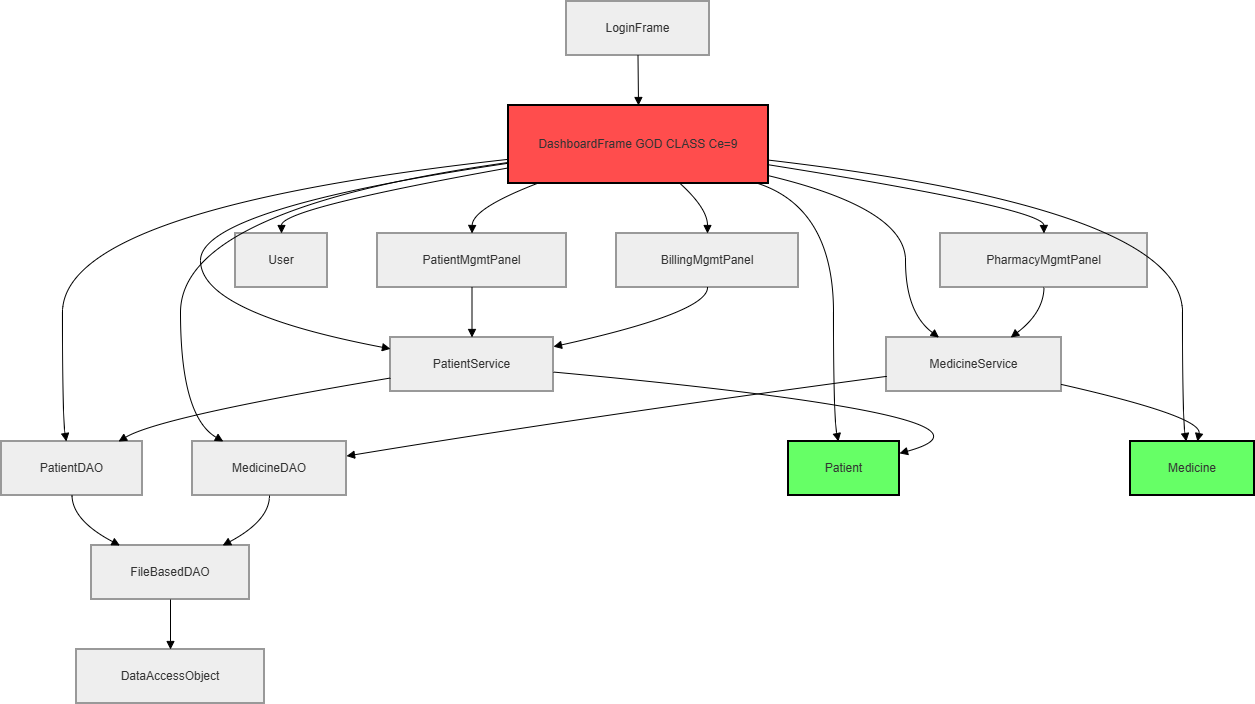

The diagram above was exported from draw.io. Its source (the exported page's mxGraphModel, read from the mxfile embedded in the PNG):
<mxGraphModel dx="1264" dy="768" grid="1" gridSize="10" guides="1" tooltips="1" connect="1" arrows="1" fold="1" page="1" pageScale="1" pageWidth="850" pageHeight="1100" math="0" shadow="0">
  <root>
    <mxCell id="0" />
    <mxCell id="1" parent="0" />
    <mxCell id="-BvKgEKknyLy26WNoi4k-1" parent="1" style="whiteSpace=wrap;strokeWidth=2;fillColor=light-dark(#eeeeee,#1f2020);strokeColor=light-dark(#999999,#cccccc);fontColor=light-dark(#333333,#cccccc);" value="LoginFrame" vertex="1">
      <mxGeometry height="54" width="143" x="585" y="20" as="geometry" />
    </mxCell>
    <mxCell id="-BvKgEKknyLy26WNoi4k-2" parent="1" style="whiteSpace=wrap;strokeWidth=2;fillColor=#ff4d4d;strokeColor=#000;fontColor=light-dark(#333333,#cccccc);" value="DashboardFrame GOD CLASS Ce=9" vertex="1">
      <mxGeometry height="78" width="260" x="527" y="124" as="geometry" />
    </mxCell>
    <mxCell id="-BvKgEKknyLy26WNoi4k-3" parent="1" style="whiteSpace=wrap;strokeWidth=2;fillColor=light-dark(#eeeeee,#1f2020);strokeColor=light-dark(#999999,#cccccc);fontColor=light-dark(#333333,#cccccc);" value="PatientMgmtPanel" vertex="1">
      <mxGeometry height="54" width="189" x="396" y="252" as="geometry" />
    </mxCell>
    <mxCell id="-BvKgEKknyLy26WNoi4k-4" parent="1" style="whiteSpace=wrap;strokeWidth=2;fillColor=light-dark(#eeeeee,#1f2020);strokeColor=light-dark(#999999,#cccccc);fontColor=light-dark(#333333,#cccccc);" value="PharmacyMgmtPanel" vertex="1">
      <mxGeometry height="54" width="207" x="959" y="252" as="geometry" />
    </mxCell>
    <mxCell id="-BvKgEKknyLy26WNoi4k-5" parent="1" style="whiteSpace=wrap;strokeWidth=2;fillColor=light-dark(#eeeeee,#1f2020);strokeColor=light-dark(#999999,#cccccc);fontColor=light-dark(#333333,#cccccc);" value="BillingMgmtPanel" vertex="1">
      <mxGeometry height="54" width="182" x="635" y="252" as="geometry" />
    </mxCell>
    <mxCell id="-BvKgEKknyLy26WNoi4k-6" parent="1" style="whiteSpace=wrap;strokeWidth=2;fillColor=light-dark(#eeeeee,#1f2020);strokeColor=light-dark(#999999,#cccccc);fontColor=light-dark(#333333,#cccccc);" value="PatientService" vertex="1">
      <mxGeometry height="54" width="163" x="409" y="356" as="geometry" />
    </mxCell>
    <mxCell id="-BvKgEKknyLy26WNoi4k-7" parent="1" style="whiteSpace=wrap;strokeWidth=2;fillColor=light-dark(#eeeeee,#1f2020);strokeColor=light-dark(#999999,#cccccc);fontColor=light-dark(#333333,#cccccc);" value="MedicineService" vertex="1">
      <mxGeometry height="54" width="175" x="905" y="356" as="geometry" />
    </mxCell>
    <mxCell id="-BvKgEKknyLy26WNoi4k-8" parent="1" style="whiteSpace=wrap;strokeWidth=2;fillColor=light-dark(#eeeeee,#1f2020);strokeColor=light-dark(#999999,#cccccc);fontColor=light-dark(#333333,#cccccc);" value="PatientDAO" vertex="1">
      <mxGeometry height="54" width="141" x="20" y="460" as="geometry" />
    </mxCell>
    <mxCell id="-BvKgEKknyLy26WNoi4k-9" parent="1" style="whiteSpace=wrap;strokeWidth=2;fillColor=light-dark(#eeeeee,#1f2020);strokeColor=light-dark(#999999,#cccccc);fontColor=light-dark(#333333,#cccccc);" value="MedicineDAO" vertex="1">
      <mxGeometry height="54" width="154" x="211" y="460" as="geometry" />
    </mxCell>
    <mxCell id="-BvKgEKknyLy26WNoi4k-10" parent="1" style="whiteSpace=wrap;strokeWidth=2;fillColor=light-dark(#eeeeee,#1f2020);strokeColor=light-dark(#999999,#cccccc);fontColor=light-dark(#333333,#cccccc);" value="FileBasedDAO" vertex="1">
      <mxGeometry height="54" width="158" x="110" y="564" as="geometry" />
    </mxCell>
    <mxCell id="-BvKgEKknyLy26WNoi4k-11" parent="1" style="whiteSpace=wrap;strokeWidth=2;fillColor=light-dark(#eeeeee,#1f2020);strokeColor=light-dark(#999999,#cccccc);fontColor=light-dark(#333333,#cccccc);" value="DataAccessObject" vertex="1">
      <mxGeometry height="54" width="188" x="95" y="668" as="geometry" />
    </mxCell>
    <mxCell id="-BvKgEKknyLy26WNoi4k-12" parent="1" style="whiteSpace=wrap;strokeWidth=2;fillColor=#66ff66;strokeColor=#000;fontColor=light-dark(#333333,#cccccc);" value="Patient" vertex="1">
      <mxGeometry height="54" width="111" x="807" y="460" as="geometry" />
    </mxCell>
    <mxCell id="-BvKgEKknyLy26WNoi4k-13" parent="1" style="whiteSpace=wrap;strokeWidth=2;fillColor=#66ff66;strokeColor=#000;fontColor=light-dark(#333333,#cccccc);" value="Medicine" vertex="1">
      <mxGeometry height="54" width="124" x="1149" y="460" as="geometry" />
    </mxCell>
    <mxCell id="-BvKgEKknyLy26WNoi4k-14" parent="1" style="whiteSpace=wrap;strokeWidth=2;fillColor=light-dark(#eeeeee,#1f2020);strokeColor=light-dark(#999999,#cccccc);fontColor=light-dark(#333333,#cccccc);" value="User" vertex="1">
      <mxGeometry height="54" width="92" x="254" y="252" as="geometry" />
    </mxCell>
    <mxCell id="-BvKgEKknyLy26WNoi4k-15" edge="1" parent="1" source="-BvKgEKknyLy26WNoi4k-1" style="curved=1;startArrow=none;endArrow=block;exitX=0.5;exitY=1;entryX=0.5;entryY=0;rounded=0;" target="-BvKgEKknyLy26WNoi4k-2" value="">
      <mxGeometry relative="1" as="geometry">
        <Array as="points" />
      </mxGeometry>
    </mxCell>
    <mxCell id="-BvKgEKknyLy26WNoi4k-16" edge="1" parent="1" source="-BvKgEKknyLy26WNoi4k-2" style="curved=1;startArrow=none;endArrow=block;exitX=0.11;exitY=1;entryX=0.5;entryY=0;rounded=0;" target="-BvKgEKknyLy26WNoi4k-3" value="">
      <mxGeometry relative="1" as="geometry">
        <Array as="points">
          <mxPoint x="491" y="227" />
        </Array>
      </mxGeometry>
    </mxCell>
    <mxCell id="-BvKgEKknyLy26WNoi4k-17" edge="1" parent="1" source="-BvKgEKknyLy26WNoi4k-2" style="curved=1;startArrow=none;endArrow=block;exitX=1;exitY=0.76;entryX=0.5;entryY=0;rounded=0;" target="-BvKgEKknyLy26WNoi4k-4" value="">
      <mxGeometry relative="1" as="geometry">
        <Array as="points">
          <mxPoint x="1062" y="227" />
        </Array>
      </mxGeometry>
    </mxCell>
    <mxCell id="-BvKgEKknyLy26WNoi4k-18" edge="1" parent="1" source="-BvKgEKknyLy26WNoi4k-2" style="curved=1;startArrow=none;endArrow=block;exitX=0.66;exitY=1;entryX=0.5;entryY=0;rounded=0;" target="-BvKgEKknyLy26WNoi4k-5" value="">
      <mxGeometry relative="1" as="geometry">
        <Array as="points">
          <mxPoint x="726" y="227" />
        </Array>
      </mxGeometry>
    </mxCell>
    <mxCell id="-BvKgEKknyLy26WNoi4k-19" edge="1" parent="1" source="-BvKgEKknyLy26WNoi4k-2" style="curved=1;startArrow=none;endArrow=block;exitX=0;exitY=0.74;entryX=0;entryY=0.21;rounded=0;" target="-BvKgEKknyLy26WNoi4k-6" value="">
      <mxGeometry relative="1" as="geometry">
        <Array as="points">
          <mxPoint x="219" y="227" />
          <mxPoint x="219" y="331" />
        </Array>
      </mxGeometry>
    </mxCell>
    <mxCell id="-BvKgEKknyLy26WNoi4k-20" edge="1" parent="1" source="-BvKgEKknyLy26WNoi4k-2" style="curved=1;startArrow=none;endArrow=block;exitX=1;exitY=0.9;entryX=0.3;entryY=0;rounded=0;" target="-BvKgEKknyLy26WNoi4k-7" value="">
      <mxGeometry relative="1" as="geometry">
        <Array as="points">
          <mxPoint x="924" y="227" />
          <mxPoint x="924" y="331" />
        </Array>
      </mxGeometry>
    </mxCell>
    <mxCell id="-BvKgEKknyLy26WNoi4k-21" edge="1" parent="1" source="-BvKgEKknyLy26WNoi4k-2" style="curved=1;startArrow=none;endArrow=block;exitX=0;exitY=0.69;entryX=0.46;entryY=0;rounded=0;" target="-BvKgEKknyLy26WNoi4k-8" value="">
      <mxGeometry relative="1" as="geometry">
        <Array as="points">
          <mxPoint x="81" y="227" />
          <mxPoint x="81" y="435" />
        </Array>
      </mxGeometry>
    </mxCell>
    <mxCell id="-BvKgEKknyLy26WNoi4k-22" edge="1" parent="1" source="-BvKgEKknyLy26WNoi4k-2" style="curved=1;startArrow=none;endArrow=block;exitX=0;exitY=0.73;entryX=0.2;entryY=0;rounded=0;" target="-BvKgEKknyLy26WNoi4k-9" value="">
      <mxGeometry relative="1" as="geometry">
        <Array as="points">
          <mxPoint x="199" y="227" />
          <mxPoint x="199" y="435" />
        </Array>
      </mxGeometry>
    </mxCell>
    <mxCell id="-BvKgEKknyLy26WNoi4k-23" edge="1" parent="1" source="-BvKgEKknyLy26WNoi4k-2" style="curved=1;startArrow=none;endArrow=block;exitX=0.96;exitY=1;entryX=0.45;entryY=0;rounded=0;" target="-BvKgEKknyLy26WNoi4k-12" value="">
      <mxGeometry relative="1" as="geometry">
        <Array as="points">
          <mxPoint x="852" y="227" />
          <mxPoint x="852" y="435" />
        </Array>
      </mxGeometry>
    </mxCell>
    <mxCell id="-BvKgEKknyLy26WNoi4k-24" edge="1" parent="1" source="-BvKgEKknyLy26WNoi4k-2" style="curved=1;startArrow=none;endArrow=block;exitX=1;exitY=0.7;entryX=0.45;entryY=0;rounded=0;" target="-BvKgEKknyLy26WNoi4k-13" value="">
      <mxGeometry relative="1" as="geometry">
        <Array as="points">
          <mxPoint x="1201" y="227" />
          <mxPoint x="1201" y="435" />
        </Array>
      </mxGeometry>
    </mxCell>
    <mxCell id="-BvKgEKknyLy26WNoi4k-25" edge="1" parent="1" source="-BvKgEKknyLy26WNoi4k-3" style="curved=1;startArrow=none;endArrow=block;exitX=0.5;exitY=1;entryX=0.5;entryY=0;rounded=0;" target="-BvKgEKknyLy26WNoi4k-6" value="">
      <mxGeometry relative="1" as="geometry">
        <Array as="points" />
      </mxGeometry>
    </mxCell>
    <mxCell id="-BvKgEKknyLy26WNoi4k-26" edge="1" parent="1" source="-BvKgEKknyLy26WNoi4k-4" style="curved=1;startArrow=none;endArrow=block;exitX=0.5;exitY=1;entryX=0.71;entryY=0;rounded=0;" target="-BvKgEKknyLy26WNoi4k-7" value="">
      <mxGeometry relative="1" as="geometry">
        <Array as="points">
          <mxPoint x="1062" y="331" />
        </Array>
      </mxGeometry>
    </mxCell>
    <mxCell id="-BvKgEKknyLy26WNoi4k-27" edge="1" parent="1" source="-BvKgEKknyLy26WNoi4k-5" style="curved=1;startArrow=none;endArrow=block;exitX=0.5;exitY=1;entryX=1;entryY=0.17;rounded=0;" target="-BvKgEKknyLy26WNoi4k-6" value="">
      <mxGeometry relative="1" as="geometry">
        <Array as="points">
          <mxPoint x="726" y="331" />
        </Array>
      </mxGeometry>
    </mxCell>
    <mxCell id="-BvKgEKknyLy26WNoi4k-28" edge="1" parent="1" source="-BvKgEKknyLy26WNoi4k-6" style="curved=1;startArrow=none;endArrow=block;exitX=0;exitY=0.75;entryX=0.83;entryY=0;rounded=0;" target="-BvKgEKknyLy26WNoi4k-8" value="">
      <mxGeometry relative="1" as="geometry">
        <Array as="points">
          <mxPoint x="179" y="435" />
        </Array>
      </mxGeometry>
    </mxCell>
    <mxCell id="-BvKgEKknyLy26WNoi4k-29" edge="1" parent="1" source="-BvKgEKknyLy26WNoi4k-7" style="curved=1;startArrow=none;endArrow=block;exitX=0;exitY=0.72;entryX=1;entryY=0.27;rounded=0;" target="-BvKgEKknyLy26WNoi4k-9" value="">
      <mxGeometry relative="1" as="geometry">
        <Array as="points">
          <mxPoint x="605" y="435" />
        </Array>
      </mxGeometry>
    </mxCell>
    <mxCell id="-BvKgEKknyLy26WNoi4k-30" edge="1" parent="1" source="-BvKgEKknyLy26WNoi4k-8" style="curved=1;startArrow=none;endArrow=block;exitX=0.5;exitY=1;entryX=0.18;entryY=0;rounded=0;" target="-BvKgEKknyLy26WNoi4k-10" value="">
      <mxGeometry relative="1" as="geometry">
        <Array as="points">
          <mxPoint x="91" y="539" />
        </Array>
      </mxGeometry>
    </mxCell>
    <mxCell id="-BvKgEKknyLy26WNoi4k-31" edge="1" parent="1" source="-BvKgEKknyLy26WNoi4k-9" style="curved=1;startArrow=none;endArrow=block;exitX=0.5;exitY=1;entryX=0.83;entryY=0;rounded=0;" target="-BvKgEKknyLy26WNoi4k-10" value="">
      <mxGeometry relative="1" as="geometry">
        <Array as="points">
          <mxPoint x="288" y="539" />
        </Array>
      </mxGeometry>
    </mxCell>
    <mxCell id="-BvKgEKknyLy26WNoi4k-32" edge="1" parent="1" source="-BvKgEKknyLy26WNoi4k-10" style="curved=1;startArrow=none;endArrow=block;exitX=0.5;exitY=1;entryX=0.5;entryY=0;rounded=0;" target="-BvKgEKknyLy26WNoi4k-11" value="">
      <mxGeometry relative="1" as="geometry">
        <Array as="points" />
      </mxGeometry>
    </mxCell>
    <mxCell id="-BvKgEKknyLy26WNoi4k-33" edge="1" parent="1" source="-BvKgEKknyLy26WNoi4k-6" style="curved=1;startArrow=none;endArrow=block;exitX=1;exitY=0.64;entryX=1;entryY=0.22;rounded=0;" target="-BvKgEKknyLy26WNoi4k-12" value="">
      <mxGeometry relative="1" as="geometry">
        <Array as="points">
          <mxPoint x="1052" y="435" />
        </Array>
      </mxGeometry>
    </mxCell>
    <mxCell id="-BvKgEKknyLy26WNoi4k-34" edge="1" parent="1" source="-BvKgEKknyLy26WNoi4k-7" style="curved=1;startArrow=none;endArrow=block;exitX=1;exitY=0.87;entryX=0.54;entryY=0;rounded=0;" target="-BvKgEKknyLy26WNoi4k-13" value="">
      <mxGeometry relative="1" as="geometry">
        <Array as="points">
          <mxPoint x="1221" y="435" />
        </Array>
      </mxGeometry>
    </mxCell>
    <mxCell id="-BvKgEKknyLy26WNoi4k-35" edge="1" parent="1" source="-BvKgEKknyLy26WNoi4k-2" style="curved=1;startArrow=none;endArrow=block;exitX=0;exitY=0.8;entryX=0.5;entryY=0;rounded=0;" target="-BvKgEKknyLy26WNoi4k-14" value="">
      <mxGeometry relative="1" as="geometry">
        <Array as="points">
          <mxPoint x="300" y="227" />
        </Array>
      </mxGeometry>
    </mxCell>
  </root>
</mxGraphModel>